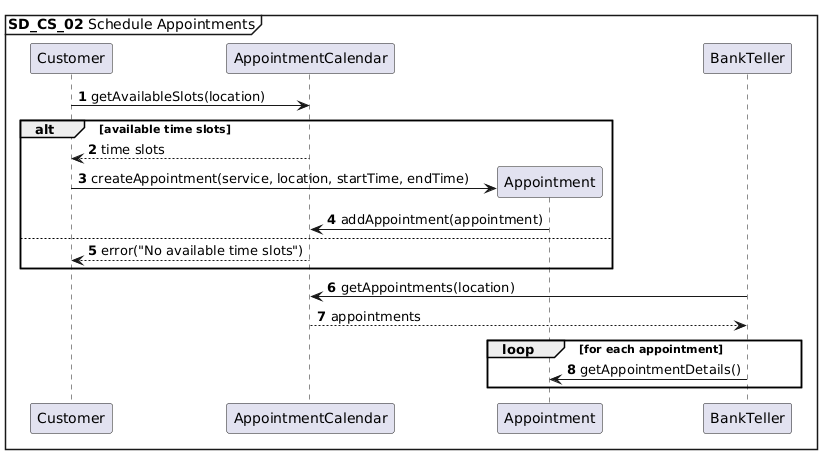

The diagram above was rendered by PlantUML. Its source (embedded in the PNG):
@startuml
autonumber
mainframe **SD_CS_02** Schedule Appointments

Customer -> AppointmentCalendar: getAvailableSlots(location)
alt available time slots
    AppointmentCalendar --> Customer: time slots
    Customer -> Appointment **: createAppointment(service, location, startTime, endTime)
    Appointment -> AppointmentCalendar: addAppointment(appointment)
else
    AppointmentCalendar --> Customer: error("No available time slots")
end
BankTeller -> AppointmentCalendar: getAppointments(location)
AppointmentCalendar --> BankTeller: appointments
loop for each appointment
BankTeller -> Appointment: getAppointmentDetails()
end
@enduml